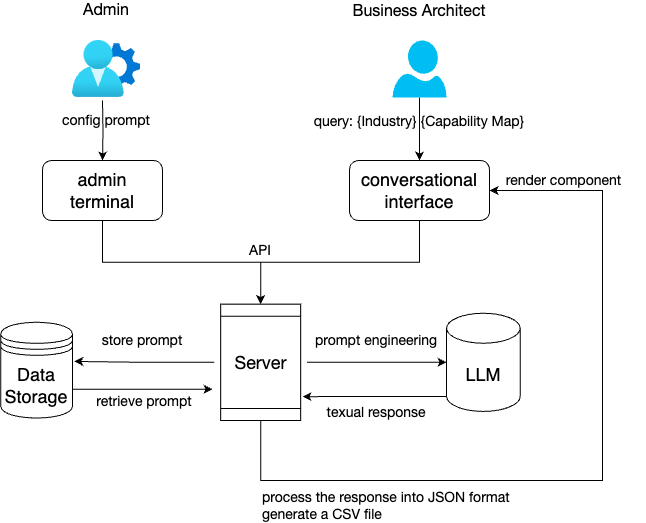

The diagram above was exported from draw.io. Its source (the exported page's mxGraphModel, read from the mxfile embedded in the PNG):
<mxGraphModel dx="954" dy="606" grid="1" gridSize="10" guides="1" tooltips="1" connect="1" arrows="1" fold="1" page="1" pageScale="1" pageWidth="827" pageHeight="1169" math="0" shadow="0">
  <root>
    <mxCell id="0" />
    <mxCell id="1" parent="0" />
    <mxCell id="3fSanOvm996dHYLZ5yny-22" style="edgeStyle=orthogonalEdgeStyle;rounded=0;orthogonalLoop=1;jettySize=auto;html=1;entryX=1;entryY=0.5;entryDx=0;entryDy=0;exitX=0.5;exitY=1;exitDx=0;exitDy=0;" parent="1" source="3fSanOvm996dHYLZ5yny-1" target="3fSanOvm996dHYLZ5yny-18" edge="1">
      <mxGeometry relative="1" as="geometry" />
    </mxCell>
    <mxCell id="3fSanOvm996dHYLZ5yny-1" value="&lt;font style=&quot;font-size: 18px;&quot;&gt;admin terminal&lt;/font&gt;" style="rounded=1;whiteSpace=wrap;html=1;" parent="1" vertex="1">
      <mxGeometry x="130" y="200" width="120" height="60" as="geometry" />
    </mxCell>
    <mxCell id="3fSanOvm996dHYLZ5yny-13" style="edgeStyle=orthogonalEdgeStyle;rounded=0;orthogonalLoop=1;jettySize=auto;html=1;exitX=0.5;exitY=1;exitDx=0;exitDy=0;exitPerimeter=0;" parent="1" source="3fSanOvm996dHYLZ5yny-4" target="3fSanOvm996dHYLZ5yny-7" edge="1">
      <mxGeometry relative="1" as="geometry" />
    </mxCell>
    <mxCell id="3fSanOvm996dHYLZ5yny-4" value="" style="verticalLabelPosition=bottom;html=1;verticalAlign=top;align=center;strokeColor=none;fillColor=#00BEF2;shape=mxgraph.azure.user;" parent="1" vertex="1">
      <mxGeometry x="480" y="80" width="54.07" height="56.92" as="geometry" />
    </mxCell>
    <mxCell id="3fSanOvm996dHYLZ5yny-12" style="edgeStyle=orthogonalEdgeStyle;rounded=0;orthogonalLoop=1;jettySize=auto;html=1;" parent="1" target="3fSanOvm996dHYLZ5yny-1" edge="1">
      <mxGeometry relative="1" as="geometry">
        <mxPoint x="190" y="140" as="sourcePoint" />
      </mxGeometry>
    </mxCell>
    <mxCell id="3fSanOvm996dHYLZ5yny-6" value="" style="image;aspect=fixed;html=1;points=[];align=center;fontSize=12;image=img/lib/azure2/identity/User_Settings.svg;" parent="1" vertex="1">
      <mxGeometry x="160" y="80" width="68" height="56.92" as="geometry" />
    </mxCell>
    <mxCell id="3fSanOvm996dHYLZ5yny-21" style="edgeStyle=orthogonalEdgeStyle;rounded=0;orthogonalLoop=1;jettySize=auto;html=1;exitX=0.5;exitY=1;exitDx=0;exitDy=0;entryX=1;entryY=0.5;entryDx=0;entryDy=0;" parent="1" source="3fSanOvm996dHYLZ5yny-7" target="3fSanOvm996dHYLZ5yny-18" edge="1">
      <mxGeometry relative="1" as="geometry" />
    </mxCell>
    <mxCell id="3fSanOvm996dHYLZ5yny-7" value="&lt;font style=&quot;font-size: 18px;&quot;&gt;conversational interface&lt;/font&gt;" style="rounded=1;whiteSpace=wrap;html=1;" parent="1" vertex="1">
      <mxGeometry x="437.03000000000003" y="200" width="140" height="60" as="geometry" />
    </mxCell>
    <mxCell id="3fSanOvm996dHYLZ5yny-9" value="&lt;div style=&quot;font-size: 14px;&quot;&gt;&lt;br class=&quot;Apple-interchange-newline&quot;&gt;&lt;span style=&quot;font-family: WordVisi_MSFontService, &amp;quot;Helvetica Neue&amp;quot;, &amp;quot;Helvetica Neue_EmbeddedFont&amp;quot;, &amp;quot;Helvetica Neue_MSFontService&amp;quot;, sans-serif; font-variant-ligatures: none; text-align: left; -webkit-text-fill-color: rgb(0, 0, 0); -webkit-text-stroke-color: rgb(0, 0, 0); caret-color: rgb(0, 0, 0); white-space-collapse: preserve;&quot;&gt;query: {Industry} {Capability Map}&lt;/span&gt;&lt;span style=&quot;font-family: WordVisi_MSFontService, &amp;quot;Helvetica Neue&amp;quot;, &amp;quot;Helvetica Neue_EmbeddedFont&amp;quot;, &amp;quot;Helvetica Neue_MSFontService&amp;quot;, sans-serif; font-variant-ligatures: none; text-align: left; -webkit-text-fill-color: rgb(0, 0, 0); -webkit-text-stroke-color: rgb(0, 0, 0); caret-color: rgb(0, 0, 0); white-space-collapse: preserve;&quot;&gt;&lt;br&gt;&lt;/span&gt;&lt;/div&gt;&lt;div&gt;&lt;span style=&quot;font-family: WordVisi_MSFontService, &amp;quot;Helvetica Neue&amp;quot;, &amp;quot;Helvetica Neue_EmbeddedFont&amp;quot;, &amp;quot;Helvetica Neue_MSFontService&amp;quot;, sans-serif; font-variant-ligatures: none; text-align: left; -webkit-text-fill-color: rgb(0, 0, 0); -webkit-text-stroke-color: rgb(0, 0, 0); caret-color: rgb(0, 0, 0); white-space-collapse: preserve;&quot;&gt;&lt;br&gt;&lt;/span&gt;&lt;/div&gt;" style="text;html=1;align=center;verticalAlign=middle;whiteSpace=wrap;rounded=0;" parent="1" vertex="1">
      <mxGeometry x="397.04" y="150" width="220" height="20" as="geometry" />
    </mxCell>
    <mxCell id="3fSanOvm996dHYLZ5yny-11" value="&lt;div&gt;&lt;span style=&quot;font-family: WordVisi_MSFontService, &amp;quot;Helvetica Neue&amp;quot;, &amp;quot;Helvetica Neue_EmbeddedFont&amp;quot;, &amp;quot;Helvetica Neue_MSFontService&amp;quot;, sans-serif; font-variant-ligatures: none; text-align: left; -webkit-text-fill-color: rgb(0, 0, 0); -webkit-text-stroke-color: rgb(0, 0, 0); caret-color: rgb(0, 0, 0); white-space-collapse: preserve;&quot;&gt;&lt;font style=&quot;font-size: 14px;&quot;&gt;config prompt&lt;/font&gt;&lt;/span&gt;&lt;/div&gt;" style="text;html=1;align=center;verticalAlign=middle;whiteSpace=wrap;rounded=0;" parent="1" vertex="1">
      <mxGeometry x="124" y="150" width="140" height="20" as="geometry" />
    </mxCell>
    <mxCell id="3fSanOvm996dHYLZ5yny-14" value="&lt;div style=&quot;text-align: left;&quot;&gt;&lt;span style=&quot;background-color: initial; font-size: 16px; font-variant-ligatures: none; white-space-collapse: preserve;&quot;&gt;&lt;font face=&quot;WordVisi_MSFontService, Helvetica Neue, Helvetica Neue_EmbeddedFont, Helvetica Neue_MSFontService, sans-serif&quot;&gt;Admin&lt;/font&gt;&lt;/span&gt;&lt;/div&gt;" style="text;html=1;align=center;verticalAlign=middle;whiteSpace=wrap;rounded=0;" parent="1" vertex="1">
      <mxGeometry x="124" y="40" width="140" height="20" as="geometry" />
    </mxCell>
    <mxCell id="3fSanOvm996dHYLZ5yny-15" value="&lt;div style=&quot;text-align: left;&quot;&gt;&lt;font face=&quot;WordVisi_MSFontService, Helvetica Neue, Helvetica Neue_EmbeddedFont, Helvetica Neue_MSFontService, sans-serif&quot;&gt;&lt;span style=&quot;font-size: 16px; font-variant-ligatures: none; white-space-collapse: preserve;&quot;&gt;Business Architect&lt;/span&gt;&lt;/font&gt;&lt;/div&gt;" style="text;html=1;align=center;verticalAlign=middle;whiteSpace=wrap;rounded=0;" parent="1" vertex="1">
      <mxGeometry x="437.03000000000003" y="40" width="140" height="20" as="geometry" />
    </mxCell>
    <mxCell id="3fSanOvm996dHYLZ5yny-42" style="edgeStyle=orthogonalEdgeStyle;rounded=0;orthogonalLoop=1;jettySize=auto;html=1;exitX=0;exitY=1;exitDx=0;exitDy=-15;exitPerimeter=0;" parent="1" source="3fSanOvm996dHYLZ5yny-16" edge="1">
      <mxGeometry relative="1" as="geometry">
        <mxPoint x="390" y="436.1851851851851" as="targetPoint" />
      </mxGeometry>
    </mxCell>
    <mxCell id="3fSanOvm996dHYLZ5yny-16" value="&lt;span style=&quot;font-size: 18px;&quot;&gt;LLM&lt;/span&gt;" style="shape=cylinder3;whiteSpace=wrap;html=1;boundedLbl=1;backgroundOutline=1;size=15;" parent="1" vertex="1">
      <mxGeometry x="534.0699999999999" y="352.72999999999996" width="73.64" height="98.18" as="geometry" />
    </mxCell>
    <mxCell id="3fSanOvm996dHYLZ5yny-32" style="edgeStyle=orthogonalEdgeStyle;rounded=0;orthogonalLoop=1;jettySize=auto;html=1;exitX=0;exitY=0.5;exitDx=0;exitDy=0;entryX=1;entryY=0.5;entryDx=0;entryDy=0;" parent="1" source="3fSanOvm996dHYLZ5yny-18" target="3fSanOvm996dHYLZ5yny-7" edge="1">
      <mxGeometry relative="1" as="geometry">
        <Array as="points">
          <mxPoint x="348" y="520" />
          <mxPoint x="690" y="520" />
          <mxPoint x="690" y="230" />
        </Array>
      </mxGeometry>
    </mxCell>
    <mxCell id="3fSanOvm996dHYLZ5yny-18" value="" style="shape=process;whiteSpace=wrap;html=1;backgroundOutline=1;rotation=-90;" parent="1" vertex="1">
      <mxGeometry x="290" y="361.82" width="116.37" height="80" as="geometry" />
    </mxCell>
    <mxCell id="3fSanOvm996dHYLZ5yny-19" value="&lt;div style=&quot;text-align: left;&quot;&gt;&lt;font size=&quot;1&quot; face=&quot;WordVisi_MSFontService, Helvetica Neue, Helvetica Neue_EmbeddedFont, Helvetica Neue_MSFontService, sans-serif&quot;&gt;&lt;span style=&quot;font-variant-ligatures: none; white-space-collapse: preserve; font-size: 18px;&quot;&gt;Server&lt;/span&gt;&lt;/font&gt;&lt;/div&gt;" style="text;html=1;align=center;verticalAlign=middle;whiteSpace=wrap;rounded=0;" parent="1" vertex="1">
      <mxGeometry x="301.81" y="379.32" width="92.75" height="45" as="geometry" />
    </mxCell>
    <mxCell id="3fSanOvm996dHYLZ5yny-43" style="edgeStyle=orthogonalEdgeStyle;rounded=0;orthogonalLoop=1;jettySize=auto;html=1;exitX=1;exitY=0.7;exitDx=0;exitDy=0;" parent="1" source="3fSanOvm996dHYLZ5yny-23" edge="1">
      <mxGeometry relative="1" as="geometry">
        <mxPoint x="300" y="428.7777777777777" as="targetPoint" />
      </mxGeometry>
    </mxCell>
    <mxCell id="3fSanOvm996dHYLZ5yny-23" value="&lt;font style=&quot;font-size: 18px;&quot;&gt;Data&lt;/font&gt;&lt;div style=&quot;font-size: 18px;&quot;&gt;Storage&lt;/div&gt;" style="shape=datastore;whiteSpace=wrap;html=1;" parent="1" vertex="1">
      <mxGeometry x="88.24" y="361.82" width="71.76" height="95.68" as="geometry" />
    </mxCell>
    <mxCell id="3fSanOvm996dHYLZ5yny-25" value="&lt;div style=&quot;text-align: left;&quot;&gt;&lt;span style=&quot;background-color: initial; font-size: 14px; font-variant-ligatures: none; white-space-collapse: preserve;&quot;&gt;&lt;font face=&quot;WordVisi_MSFontService, Helvetica Neue, Helvetica Neue_EmbeddedFont, Helvetica Neue_MSFontService, sans-serif&quot;&gt;API&lt;/font&gt;&lt;/span&gt;&lt;/div&gt;" style="text;html=1;align=center;verticalAlign=middle;whiteSpace=wrap;rounded=0;" parent="1" vertex="1">
      <mxGeometry x="278.18" y="280" width="140" height="20" as="geometry" />
    </mxCell>
    <mxCell id="3fSanOvm996dHYLZ5yny-26" style="edgeStyle=orthogonalEdgeStyle;rounded=0;orthogonalLoop=1;jettySize=auto;html=1;exitX=0;exitY=0.5;exitDx=0;exitDy=0;entryX=1.024;entryY=0.409;entryDx=0;entryDy=0;entryPerimeter=0;" parent="1" source="3fSanOvm996dHYLZ5yny-19" target="3fSanOvm996dHYLZ5yny-23" edge="1">
      <mxGeometry relative="1" as="geometry" />
    </mxCell>
    <mxCell id="3fSanOvm996dHYLZ5yny-27" value="&lt;div style=&quot;text-align: left;&quot;&gt;&lt;span style=&quot;background-color: initial; font-size: 14px; font-variant-ligatures: none; white-space-collapse: preserve;&quot;&gt;&lt;font face=&quot;WordVisi_MSFontService, Helvetica Neue, Helvetica Neue_EmbeddedFont, Helvetica Neue_MSFontService, sans-serif&quot;&gt;store prompt&lt;/font&gt;&lt;/span&gt;&lt;/div&gt;" style="text;html=1;align=center;verticalAlign=middle;whiteSpace=wrap;rounded=0;" parent="1" vertex="1">
      <mxGeometry x="160" y="370" width="140" height="20" as="geometry" />
    </mxCell>
    <mxCell id="3fSanOvm996dHYLZ5yny-30" value="&lt;div style=&quot;text-align: left;&quot;&gt;&lt;span style=&quot;background-color: initial; text-align: center; font-size: 14px; font-variant-ligatures: none; white-space-collapse: preserve;&quot;&gt;&lt;font face=&quot;WordVisi_MSFontService, Helvetica Neue, Helvetica Neue_EmbeddedFont, Helvetica Neue_MSFontService, sans-serif&quot;&gt;retrieve&lt;/font&gt;&lt;/span&gt;&lt;span style=&quot;background-color: initial; font-size: 14px; font-variant-ligatures: none; white-space-collapse: preserve;&quot;&gt;&lt;font face=&quot;WordVisi_MSFontService, Helvetica Neue, Helvetica Neue_EmbeddedFont, Helvetica Neue_MSFontService, sans-serif&quot;&gt; prompt&lt;/font&gt;&lt;/span&gt;&lt;/div&gt;" style="text;html=1;align=center;verticalAlign=middle;whiteSpace=wrap;rounded=0;" parent="1" vertex="1">
      <mxGeometry x="161.81" y="430.90999999999997" width="140" height="20" as="geometry" />
    </mxCell>
    <mxCell id="3fSanOvm996dHYLZ5yny-31" style="edgeStyle=orthogonalEdgeStyle;rounded=0;orthogonalLoop=1;jettySize=auto;html=1;exitX=1;exitY=0.5;exitDx=0;exitDy=0;entryX=0;entryY=0.5;entryDx=0;entryDy=0;entryPerimeter=0;" parent="1" source="3fSanOvm996dHYLZ5yny-19" target="3fSanOvm996dHYLZ5yny-16" edge="1">
      <mxGeometry relative="1" as="geometry" />
    </mxCell>
    <mxCell id="3fSanOvm996dHYLZ5yny-33" value="&lt;div style=&quot;text-align: left;&quot;&gt;&lt;font face=&quot;WordVisi_MSFontService, Helvetica Neue, Helvetica Neue_EmbeddedFont, Helvetica Neue_MSFontService, sans-serif&quot;&gt;&lt;span style=&quot;font-size: 14px; font-variant-ligatures: none; white-space-collapse: preserve;&quot;&gt;prompt engineering&lt;/span&gt;&lt;/font&gt;&lt;/div&gt;" style="text;html=1;align=center;verticalAlign=middle;whiteSpace=wrap;rounded=0;" parent="1" vertex="1">
      <mxGeometry x="394.07" y="370" width="140" height="20" as="geometry" />
    </mxCell>
    <mxCell id="3fSanOvm996dHYLZ5yny-44" value="&lt;div style=&quot;text-align: center;&quot;&gt;&lt;span style=&quot;background-color: initial; font-size: 14px; font-variant-ligatures: none; white-space-collapse: preserve;&quot;&gt;&lt;font face=&quot;WordVisi_MSFontService, Helvetica Neue, Helvetica Neue_EmbeddedFont, Helvetica Neue_MSFontService, sans-serif&quot;&gt;texual response&lt;/font&gt;&lt;/span&gt;&lt;/div&gt;" style="text;html=1;align=center;verticalAlign=middle;whiteSpace=wrap;rounded=0;" parent="1" vertex="1">
      <mxGeometry x="394.07" y="441.82" width="140" height="20" as="geometry" />
    </mxCell>
    <mxCell id="3fSanOvm996dHYLZ5yny-45" value="&lt;div style=&quot;&quot;&gt;&lt;span style=&quot;background-color: initial; font-size: 14px; font-variant-ligatures: none; white-space-collapse: preserve;&quot;&gt;&lt;font face=&quot;WordVisi_MSFontService, Helvetica Neue, Helvetica Neue_EmbeddedFont, Helvetica Neue_MSFontService, sans-serif&quot;&gt;process the response into JSON format generate a CSV file&lt;/font&gt;&lt;/span&gt;&lt;/div&gt;" style="text;html=1;align=left;verticalAlign=middle;whiteSpace=wrap;rounded=0;" parent="1" vertex="1">
      <mxGeometry x="347.71" y="540" width="260" height="10" as="geometry" />
    </mxCell>
    <mxCell id="3fSanOvm996dHYLZ5yny-46" value="&lt;div style=&quot;text-align: center;&quot;&gt;&lt;font face=&quot;WordVisi_MSFontService, Helvetica Neue, Helvetica Neue_EmbeddedFont, Helvetica Neue_MSFontService, sans-serif&quot;&gt;&lt;span style=&quot;font-size: 14px; font-variant-ligatures: none; white-space-collapse: preserve;&quot;&gt;render component&lt;/span&gt;&lt;/font&gt;&lt;/div&gt;" style="text;html=1;align=center;verticalAlign=middle;whiteSpace=wrap;rounded=0;" parent="1" vertex="1">
      <mxGeometry x="570" y="200" width="162.97" height="40" as="geometry" />
    </mxCell>
  </root>
</mxGraphModel>